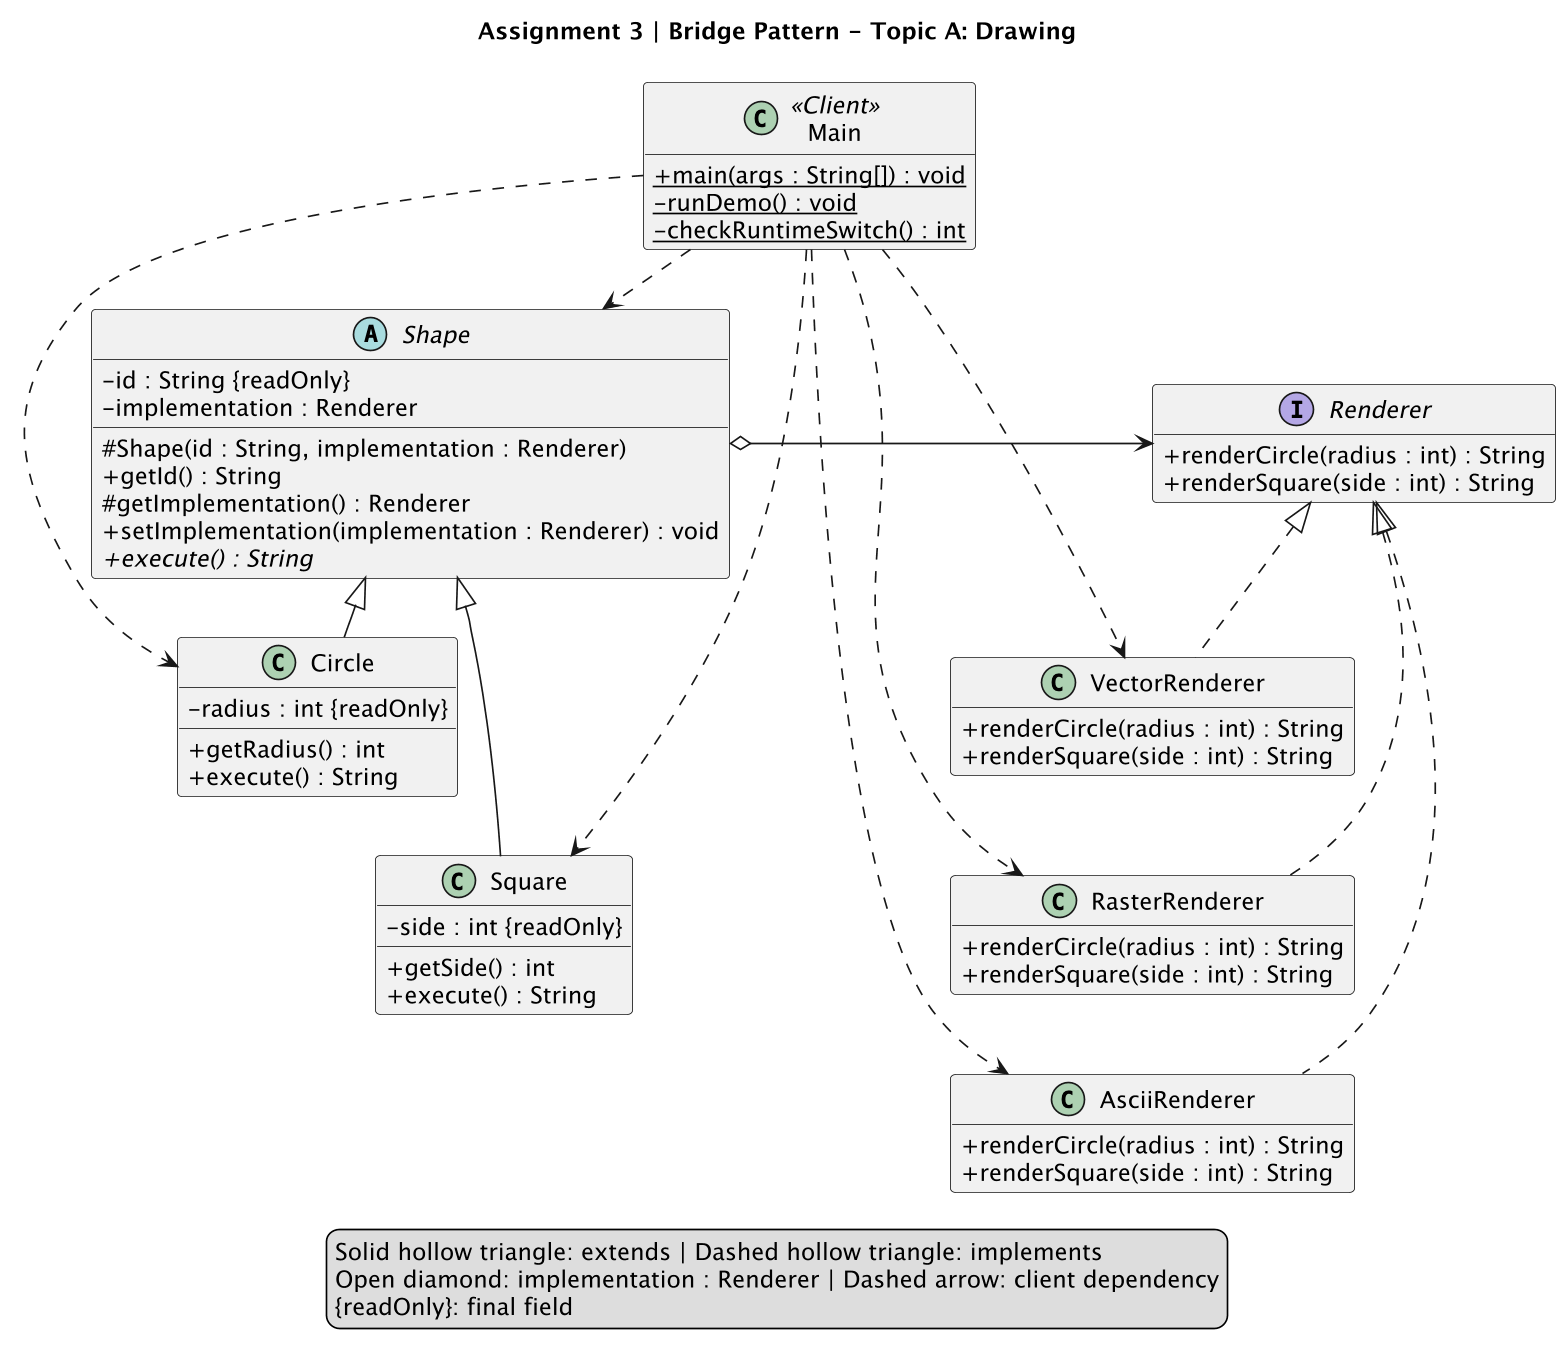

The diagram above was rendered by PlantUML. Its source (embedded in the PNG):
@startuml
!pragma layout smetana
skinparam classAttributeIconSize 0
skinparam shadowing false
skinparam dpi 160
skinparam defaultFontName SansSerif
skinparam defaultFontSize 14
hide empty members

title Assignment 3 | Bridge Pattern - Topic A: Drawing

abstract class Shape {
    - id : String {readOnly}
    - implementation : Renderer
    # Shape(id : String, implementation : Renderer)
    + getId() : String
    # getImplementation() : Renderer
    + setImplementation(implementation : Renderer) : void
    {abstract} + execute() : String
}

class Circle {
    - radius : int {readOnly}
    + getRadius() : int
    + execute() : String
}

class Square {
    - side : int {readOnly}
    + getSide() : int
    + execute() : String
}

interface Renderer {
    + renderCircle(radius : int) : String
    + renderSquare(side : int) : String
}

class VectorRenderer {
    + renderCircle(radius : int) : String
    + renderSquare(side : int) : String
}

class RasterRenderer {
    + renderCircle(radius : int) : String
    + renderSquare(side : int) : String
}

class AsciiRenderer {
    + renderCircle(radius : int) : String
    + renderSquare(side : int) : String
}

class Main <<Client>> {
    {static} + main(args : String[]) : void
    {static} - runDemo() : void
    {static} - checkRuntimeSwitch() : int
}

Shape <|-- Circle
Shape <|-- Square
Renderer <|.. VectorRenderer
Renderer <|.. RasterRenderer
Renderer <|.. AsciiRenderer
Shape o-right-> Renderer
Circle -[hidden]down- Square
VectorRenderer -[hidden]down- RasterRenderer
RasterRenderer -[hidden]down- AsciiRenderer
Main ..> Shape
Main ..> Circle
Main ..> Square
Main ..> VectorRenderer
Main ..> RasterRenderer
Main ..> AsciiRenderer

legend bottom
    Solid hollow triangle: extends | Dashed hollow triangle: implements
    Open diamond: implementation : Renderer | Dashed arrow: client dependency
    {readOnly}: final field
endlegend
@enduml